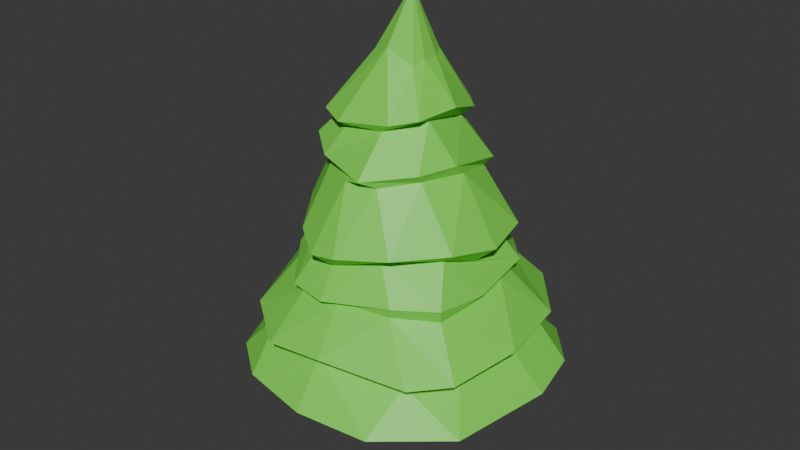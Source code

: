 # Source: tree.blend  (saved by Blender 4.1.23; exported with 4.5.12 LTS)
import bpy
from mathutils import Matrix  # noqa: F401  (used for matrix-valued properties, if any)

bpy.ops.wm.read_factory_settings(use_empty=True)
scene = bpy.context.scene
scene.name = 'Scene'

# ---- collections
col_collection = bpy.data.collections.new('Collection'); scene.collection.children.link(col_collection)

# ---- materials (node trees are filled in below, after node groups)
mat_001 = bpy.data.materials.new('マテリアル.001')
mat_001.use_transparent_shadow = False
mat_x = bpy.data.materials.new('マテリアル')
mat_x.use_transparent_shadow = False

# ---- material node trees
mat_001.use_nodes = True; mat_001.node_tree.nodes.clear()
_N = mat_001.node_tree.nodes; _L = mat_001.node_tree.links
n0 = _N.new('ShaderNodeBsdfPrincipled'); n0.name = 'プリンシプルBSDF'; n0.location = (10, 300)
n0.inputs[0].default_value = (0.8009, 0.4351, 0.2544, 1.0)
n1 = _N.new('ShaderNodeOutputMaterial'); n1.name = 'マテリアル出力'; n1.location = (300, 300)
_L.new(n0.outputs[0], n1.inputs[0])
n1.is_active_output = True
mat_x.use_nodes = True; mat_x.node_tree.nodes.clear()
_N = mat_x.node_tree.nodes; _L = mat_x.node_tree.links
n0 = _N.new('ShaderNodeBsdfPrincipled'); n0.name = 'プリンシプルBSDF'; n0.location = (10, 300)
n0.inputs[0].default_value = (0.2039, 0.8002, 0.07321, 1.0)
n1 = _N.new('ShaderNodeOutputMaterial'); n1.name = 'マテリアル出力'; n1.location = (300, 300)
_L.new(n0.outputs[0], n1.inputs[0])
n1.is_active_output = True

# ---- world
world_world = bpy.data.worlds.new('World'); scene.world = world_world
world_world.use_nodes = True; world_world.node_tree.nodes.clear()
_N = world_world.node_tree.nodes; _L = world_world.node_tree.links
n0 = _N.new('ShaderNodeOutputWorld'); n0.name = 'World Output'; n0.location = (300, 300)
n1 = _N.new('ShaderNodeBackground'); n1.name = 'Background'; n1.location = (10, 300)
n1.inputs[0].default_value = (0.05088, 0.05088, 0.05088, 1.0)
_L.new(n1.outputs[0], n0.inputs[0])
n0.is_active_output = True
world_world.color = (0.05088, 0.05088, 0.05088)
world_world.use_sun_shadow = False
world_world.sun_shadow_jitter_overblur = 0.0

# ---- meshes
me_cube_001 = bpy.data.meshes.new('Cube.001')
me_cube_001.from_pydata([(-0.0261, 0.1482, 0.004631), (0.08862, 0.1265, -0.004242), (-0.02823, -0.119, 0.3434), (-0.002935, 0.1125, -0.0211), (0.04594, -0.1174, 0.2829), (-0.06026, -0.1347, 0.004116), (-0.1467, 0.0324, 0.00428), (0.1052, -0.00779, 0.6293), (-0.07956, 0.009929, 0.8958), (0.04097, -0.1412, -0.01108), (-0.1056, -0.108, -0.007308), (-0.1359, -0.05342, -0.01212), (-0.1077, 0.1074, -0.007479), (0.147, -0.03225, 0.004361), (0.1369, 0.0573, -0.01152), (0.03455, 0.05551, 0.9714), (-0.04687, 0.05748, 0.84), (-0.01028, -0.08677, 2.209), (0.06035, -0.03567, 2.179), (-0.04615, 0.007734, 2.201), (-0.004223, 0.02411, 2.204), (-0.04866, -0.0411, 2.224), (0.0438, -0.1139, 1.325), (0.08081, 0.04451, 0.7053), (0.1005, -0.08188, 0.2941), (0.03055, -0.03045, 2.219), (0.04014, -0.08785, 2.176), (0.1109, -0.1024, -0.007189), (-0.08649, -0.06128, 0.5761), (0.04634, 0.006663, 2.184)], [], [(0, 1, 3), (3, 1, 14), (14, 27, 9), (9, 10, 11), (11, 12, 3), (6, 11, 28), (2, 5, 9), (6, 12, 11), (13, 27, 14), (15, 23, 1), (10, 5, 2, 28), (18, 29, 25), (18, 25, 26), (20, 25, 29), (25, 20, 21), (16, 20, 15), (19, 20, 16), (8, 21, 19), (7, 23, 29), (29, 18, 7), (22, 26, 17), (17, 21, 2), (0, 3, 12), (23, 7, 14, 1), (4, 24, 22), (2, 4, 22), (3, 14, 9), (3, 9, 11), (13, 14, 7), (24, 4, 9, 27), (7, 24, 13), (13, 24, 27), (2, 9, 4), (24, 7, 18, 26), (28, 11, 10), (6, 8, 16), (16, 12, 6), (8, 6, 28), (9, 5, 10), (16, 0, 12), (15, 1, 0), (15, 0, 16), (17, 26, 25), (19, 21, 20), (25, 21, 17), (29, 23, 15), (15, 20, 29), (19, 16, 8), (8, 28, 21), (24, 26, 22), (2, 21, 28), (2, 22, 17)])
me_cube_001.materials.append(mat_001)
me_cube_001.use_remesh_preserve_volume = False
me_cube_001.use_remesh_preserve_attributes = False
me_cube_001.use_mirror_vertex_groups = False
me_cube_001.update()
me_sphere_002 = bpy.data.meshes.new('Sphere.002')
me_sphere_002.from_pydata([(0.6706, -0.001431, 1.765), (1.053, -0.6465, 0.7898), (0.7916, -0.05859, 1.562), (0.7098, -0.3149, 1.939), (0.6045, -0.2718, 1.854), (0.7368, -0.465, 1.59), (0.3215, -0.09488, 2.743), (0.19, -0.478, 2.342), (0.4158, -0.6253, 1.925), (0.472, -0.6826, 1.61), (0.4535, -0.6737, 1.538), (0.5843, -1.078, 0.811), (0.8162, -0.784, 0.782), (-0.05204, -0.6719, 1.758), (0.09769, -0.3129, 2.674), (0.02999, -1.157, 0.8307), (-0.03824, -0.5312, 2.351), (-0.1646, -0.7685, 1.844), (-0.03224, -0.8245, 1.548), (-0.2989, -0.7188, 1.486), (0.000861, -0.881, 1.164), (-0.5289, -1.048, 0.8428), (-0.2629, -0.6031, 1.785), (-0.4798, -0.8412, 0.8047), (-0.8787, -0.7809, 0.8349), (-0.3163, -0.353, 2.387), (-0.5561, -0.3272, 2.04), (-0.4632, -0.2828, 1.951), (-0.4643, -0.2596, 2.695), (-0.8473, -0.3023, 1.127), (-1.152, 0.1166, 1.204), (-0.4724, 0.01214, 2.743), (-0.578, -0.04133, 2.5), (-0.6031, -0.07305, 1.911), (-0.8197, -0.05142, 1.583), (-0.312, 0.3187, 2.799), (-0.4894, 0.2947, 2.426), (-0.2794, 0.5547, 2.439), (-0.5503, 0.7244, 1.576), (-0.1454, 0.3976, 2.703), (-0.4163, 0.7008, 1.945), (-0.149, 0.8525, 1.591), (-0.5497, 1.052, 1.153), (-0.09443, 1.295, 0.7564), (0.01829, 0.8583, 1.939), (-0.2846, 0.8797, 1.606), (0.3721, 1.125, 1.179), (0.2707, 0.6197, 1.846), (0.7815, 0.9706, 0.7898), (0.7383, 0.4579, 1.616), (0.4448, 0.4969, 2.322), (0.4176, 0.4197, 2.277), (0.8595, 0.5752, 0.7972), (0.72, 0.2795, 1.834), (0.751, 0.2052, 1.558), (1.183, 0.1601, 0.7924), (0.102, 0.4543, 2.681), (-0.3667, 0.09717, 2.708), (0.3401, -0.2207, 2.778), (0.839, -0.3769, 1.079), (0.6308, -0.7201, 1.084), (0.1076, -1.021, 1.228), (-0.345, -0.7609, 1.548), (-0.3859, -0.6125, 1.921), (-0.641, -0.3842, 1.642), (-0.6759, -0.286, 1.537), (-1.018, 0.06153, 1.163), (-0.7707, -0.06168, 1.514), (-1.067, 0.2321, 0.7994), (-0.5932, 0.2347, 1.839), (-0.4063, 0.9459, 1.007), (0.2439, 0.9643, 1.035), (0.2015, 1.251, 0.7625), (0.2102, 0.8975, 1.6), (0.007176, 0.4045, 0.8891), (0.3652, 0.7919, 1.5), (0.7111, 0.4546, 1.898), (0.5889, 0.3769, 1.84), (0.4011, 0.09772, 2.798), (0.1777, 0.03661, 3.101), (0.5229, -0.04348, 2.451), (0.7951, 0.06564, 1.871), (1.073, -0.05846, 1.211), (0.9656, -0.6019, 1.163), (0.04448, 0.03362, 0.9217), (0.4217, -0.3236, 2.442), (0.408, -0.276, 2.381), (0.7208, -0.4447, 1.496), (0.1555, -0.06068, 3.076), (0.1053, -0.5747, 2.394), (0.7548, -0.8573, 1.168), (0.05949, -0.7453, 1.544), (0.2877, -0.5552, 1.871), (-0.04264, -0.08776, 3.174), (0.05688, -0.7824, 1.887), (-0.35, -1.02, 1.178), (-0.2247, -0.3101, 2.637), (-0.3309, -0.4251, 2.427), (-0.5705, -0.7192, 1.178), (-0.5449, -0.253, 2.496), (-0.7889, -0.6931, 1.205), (-0.4006, -0.1948, 2.656), (-0.7255, -0.09738, 2.008), (-0.2058, -0.02437, 3.118), (-1.312, 0.1442, 0.8285), (-0.5283, -0.04017, 2.435), (-0.6518, 0.4247, 1.921), (-1.282, 0.4141, 0.8113), (0.0237, 0.09435, 3.571), (-0.1217, 0.1568, 3.142), (-0.7099, 0.4922, 1.604), (-0.7458, 0.3284, 1.561), (-1.068, 0.4505, 1.255), (-0.9671, 0.3532, 1.121), (-0.5346, 1.182, 0.764), (-0.4124, 0.3894, 2.353), (-0.4269, 0.7587, 1.485), (-0.1611, 0.556, 2.359), (-0.3199, 0.6322, 1.882), (-0.1581, 1.134, 1.27), (0.002979, 0.2727, 3.122), (0.136, 0.6507, 2.404), (0.05223, 0.7102, 1.879), (0.08113, 0.5822, 2.353), (0.1223, 0.2617, 3.122), (0.4793, 0.7563, 1.565), (0.5925, 1.021, 1.195), (0.7961, 0.568, 1.144), (1.094, 0.5967, 0.8134), (0.1769, 0.1619, 3.091), (0.7025, 0.3977, 1.535), (0.2903, 0.3036, 2.66), (0.5227, 0.03898, 2.373), (0.9644, 0.567, 1.203), (0.9091, 0.1358, 1.094), (0.1694, -0.3373, 2.736), (-0.2356, -0.386, 2.685), (-0.03733, 0.5425, 2.739), (0.2016, 0.5282, 2.717), (0.3158, 0.4256, 2.692)], [], [(59, 134, 82), (80, 86, 132), (12, 55, 1), (0, 81, 3), (3, 4, 0), (4, 2, 49), (88, 58, 79), (59, 82, 83), (5, 87, 2), (108, 88, 79), (82, 87, 83), (86, 80, 85), (3, 8, 4), (90, 60, 59), (14, 85, 6), (10, 87, 9), (90, 83, 10), (58, 88, 135), (60, 11, 1), (8, 86, 7), (90, 20, 60), (16, 94, 7), (92, 8, 13), (9, 18, 91), (135, 93, 136), (12, 15, 23), (89, 97, 25), (25, 16, 89), (92, 13, 18), (91, 19, 95), (15, 20, 21), (16, 63, 17), (63, 16, 25), (19, 100, 95), (62, 22, 27), (27, 64, 62), (62, 64, 19), (93, 28, 136), (21, 98, 24), (25, 26, 63), (63, 26, 22), (25, 97, 99), (100, 19, 65), (33, 64, 27), (65, 64, 67), (25, 99, 32), (32, 105, 25), (26, 25, 105), (26, 105, 102), (26, 33, 27), (66, 104, 29), (26, 102, 33), (65, 67, 30), (30, 66, 29), (101, 32, 99), (34, 111, 67), (32, 101, 57), (33, 102, 69), (36, 105, 32), (31, 103, 109), (107, 104, 66), (66, 113, 107), (68, 104, 107), (105, 115, 106), (111, 116, 112), (42, 70, 112), (115, 36, 37), (38, 45, 116), (74, 68, 43), (40, 115, 117), (42, 116, 41), (41, 119, 42), (70, 43, 114), (40, 117, 44), (119, 71, 70), (123, 37, 121), (72, 74, 43), (41, 73, 75), (46, 119, 41), (41, 75, 46), (120, 124, 138), (71, 72, 43), (47, 122, 44), (44, 123, 51), (47, 73, 122), (75, 126, 46), (71, 46, 126), (121, 56, 50), (48, 72, 71), (48, 71, 127), (50, 51, 123), (74, 72, 52), (125, 47, 49), (125, 130, 75), (138, 124, 139), (130, 125, 49), (77, 47, 53), (130, 54, 133), (127, 134, 55), (55, 128, 127), (51, 50, 80), (80, 132, 51), (76, 51, 132), (54, 130, 49), (81, 76, 132), (53, 81, 0), (79, 78, 129), (133, 82, 134), (12, 84, 52), (52, 55, 12), (131, 139, 78), (35, 39, 57), (57, 31, 35), (101, 31, 57), (96, 136, 28), (28, 101, 96), (135, 14, 58), (6, 78, 58), (0, 4, 49), (79, 58, 78), (80, 131, 6), (10, 91, 61, 90), (3, 81, 132), (132, 86, 3), (4, 5, 2), (2, 87, 54), (82, 54, 87), (6, 85, 80), (3, 86, 8), (4, 8, 92), (4, 92, 5), (90, 59, 83), (1, 59, 60), (87, 5, 9), (10, 83, 87), (14, 89, 85), (89, 7, 86), (86, 85, 89), (12, 1, 11), (9, 5, 92), (7, 94, 8), (92, 18, 9), (9, 91, 10), (108, 93, 88), (135, 88, 93), (60, 20, 11), (13, 22, 62, 18), (61, 20, 90), (89, 16, 7), (12, 11, 15), (12, 23, 84), (13, 8, 94), (15, 11, 20), (91, 95, 61), (61, 95, 20), (97, 89, 14), (15, 21, 23), (17, 94, 16), (17, 13, 94), (22, 13, 17), (17, 63, 22), (100, 98, 20, 95), (19, 91, 18), (18, 62, 19), (14, 96, 97), (21, 20, 98), (112, 30, 67, 111), (21, 24, 23), (84, 23, 68), (22, 26, 27), (99, 97, 96), (96, 101, 99), (24, 98, 29), (65, 19, 64), (108, 103, 93), (28, 93, 103), (100, 29, 98), (33, 34, 64), (64, 34, 67), (29, 104, 24), (23, 24, 104), (68, 23, 104), (65, 30, 100), (103, 31, 28), (30, 29, 100), (34, 33, 69), (105, 106, 102), (69, 102, 106), (34, 110, 111), (103, 108, 109), (113, 70, 114, 107), (59, 1, 55, 134), (35, 31, 109), (113, 66, 30), (30, 112, 113), (57, 36, 32), (36, 115, 105), (74, 84, 68), (34, 69, 110), (57, 39, 36), (116, 42, 112), (70, 113, 112), (37, 36, 39), (118, 69, 106, 40), (68, 107, 114), (115, 40, 106), (118, 38, 110, 69), (133, 126, 75, 130), (111, 110, 38), (38, 116, 111), (118, 45, 38), (35, 109, 120), (120, 137, 35), (43, 68, 114), (117, 115, 37), (118, 40, 44), (109, 108, 120), (41, 116, 45), (42, 119, 70), (39, 56, 37), (56, 121, 37), (70, 71, 43), (123, 117, 37), (44, 117, 123), (122, 118, 44), (45, 118, 122), (122, 73, 45), (41, 45, 73), (120, 138, 137), (120, 108, 124), (46, 71, 119), (51, 76, 44), (47, 44, 76), (47, 125, 73), (75, 73, 125), (123, 121, 50), (52, 72, 48), (47, 77, 49), (126, 127, 71), (50, 56, 131), (139, 124, 129), (127, 126, 133), (127, 128, 48), (48, 128, 52), (52, 84, 74), (53, 47, 76), (124, 108, 129), (78, 139, 129), (133, 134, 127), (52, 128, 55), (53, 76, 81), (53, 0, 77), (49, 77, 0), (54, 49, 2), (129, 108, 79), (82, 133, 54), (80, 50, 131), (6, 131, 78), (139, 131, 56), (56, 138, 139), (137, 138, 56), (39, 137, 56), (35, 137, 39), (101, 28, 31), (96, 14, 136), (14, 135, 136), (58, 14, 6)])
me_sphere_002.materials.append(mat_x)
me_sphere_002.use_remesh_preserve_volume = False
me_sphere_002.use_remesh_preserve_attributes = False
me_sphere_002.use_mirror_vertex_groups = False
me_sphere_002.update()

# ---- objects
ob_trunk = bpy.data.objects.new('trunk', me_cube_001)
ob_leaves = bpy.data.objects.new('leaves', me_sphere_002)

# ---- transforms, parenting, visibility, modifiers, constraints
ob_trunk.location = (0.0, 0.0, 0.0)
ob_trunk.rotation_euler = (0.0, -0.0, 3.142)
ob_trunk.scale = (2.5, 2.5, 2.5)
ob_trunk.lock_rotations_4d = False
ob_trunk.empty_display_type = 'ARROWS'
ob_trunk.lineart.crease_threshold = 0.0
ob_leaves.location = (0.0, 0.0, 0.0)
ob_leaves.scale = (2.5, 2.5, 2.5)
ob_leaves.lineart.crease_threshold = 0.0

# ---- collection membership
col_collection.objects.link(ob_trunk)
col_collection.objects.link(ob_leaves)

# ---- scene / render settings (as saved in the file)
scene.frame_start = 1; scene.frame_end = 250; scene.frame_set(1)
scene.render.engine = 'BLENDER_EEVEE_NEXT'
scene.cycles.sampling_pattern = 'TABULATED_SOBOL'
scene.eevee.ray_tracing_options.trace_max_roughness = 0.0
bpy.context.view_layer.update()

# ---- added for rendering (the .blend has no active camera and no usable light): camera, sun
cam_auto = bpy.data.cameras.new('AutoCamera')
cam_auto.lens = 50.0
cam_auto.sensor_width = 36.0
cam_auto.clip_end = 1000.0
ob_auto_camera = bpy.data.objects.new('AutoCamera', cam_auto)
scene.collection.objects.link(ob_auto_camera)
ob_auto_camera.location = (11.4368, -13.7451, 13.7149)
ob_auto_camera.rotation_euler = (1.09748, -7.21219e-08, 0.694738)
scene.camera = ob_auto_camera
light_auto_sun = bpy.data.lights.new('AutoSun', 'SUN')
light_auto_sun.energy = 3.0
light_auto_sun.angle = 0.0523599
ob_auto_sun = bpy.data.objects.new('AutoSun', light_auto_sun)
scene.collection.objects.link(ob_auto_sun)
ob_auto_sun.rotation_euler = (0.872665, 0.174533, 0.523599)
bpy.context.view_layer.update()
